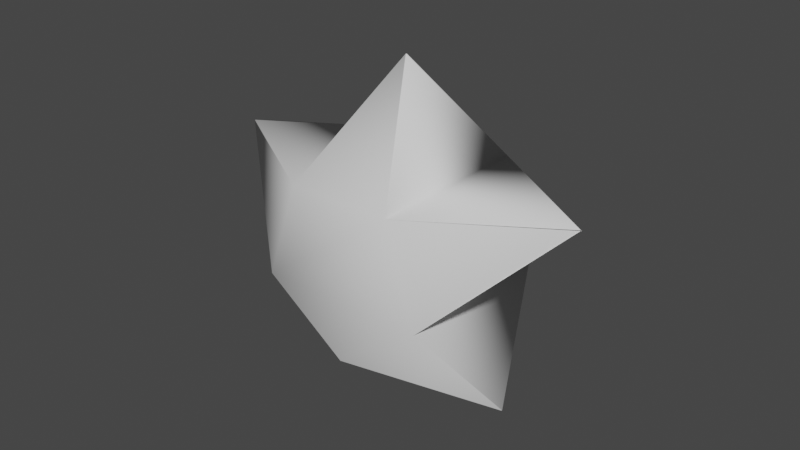 # Source: star.blend  (saved by Blender 3.0.42; exported with 4.5.12 LTS)
import bpy
from mathutils import Matrix  # noqa: F401  (used for matrix-valued properties, if any)

bpy.ops.wm.read_factory_settings(use_empty=True)
scene = bpy.context.scene
scene.name = 'Scene'

# ---- collections
col_collection = bpy.data.collections.new('Collection'); scene.collection.children.link(col_collection)

# ---- world
world_world = bpy.data.worlds.new('World'); scene.world = world_world
world_world.use_nodes = True; world_world.node_tree.nodes.clear()
_N = world_world.node_tree.nodes; _L = world_world.node_tree.links
n0 = _N.new('ShaderNodeOutputWorld'); n0.name = 'World Output'; n0.location = (300, 300)
n1 = _N.new('ShaderNodeBackground'); n1.name = 'Background'; n1.location = (10, 300)
n1.inputs[0].default_value = (0.05088, 0.05088, 0.05088, 1.0)
_L.new(n1.outputs[0], n0.inputs[0])
n0.is_active_output = True
world_world.color = (0.05088, 0.05088, 0.05088)
world_world.use_sun_shadow = False
world_world.sun_shadow_jitter_overblur = 0.0

# ---- meshes
me_cone = bpy.data.meshes.new('Cone')
me_cone.from_pydata([(0.3532, 1.285, -0.564), (-0.4882, -0.9304, -0.6124), (-1.887, 0.499, -0.6215), (-0.2366, -0.6656, -0.1855), (-1.635, 0.7638, -0.1946), (-0.4717, 0.45, -0.9006), (0.6037, 0.1565, -0.1862), (-0.795, 1.586, -0.1953), (0.8714, 0.3999, -0.6135), (-0.5273, 1.829, -0.6226), (0.1966, -0.2719, -0.8769), (-1.202, 1.158, -0.886), (-2.051, -1.055, -0.1947), (1.085, 1.893, -0.1719), (1.087, 1.894, -0.1739), (1.093, 1.887, -0.1739), (1.092, 1.886, -0.1718), (-2.07, -1.036, -0.1949), (-2.048, -1.051, -0.189), (-2.067, -1.032, -0.1891), (-0.5677, 0.4826, 0.2726), (-0.5763, 0.4914, 0.2726), (-0.5625, 0.4876, 0.2726), (-0.5711, 0.4964, 0.2725), (-1.358, -0.4095, -1.124), (-1.364, -0.4154, -1.121), (-1.377, -0.4025, -1.121), (-1.37, -0.3966, -1.124), (0.3987, 1.397, -1.112), (0.3907, 1.405, -1.112), (0.3869, 1.402, -1.114), (0.3949, 1.393, -1.114)], [], [(10, 1, 3, 6, 8), (2, 1, 25, 26), (2, 11, 9, 7, 4), (6, 3, 20, 22), (1, 2, 17, 12), (8, 6, 14, 13), (10, 8, 28, 31), (7, 9, 16, 15), (6, 7, 15, 14), (19, 18, 12, 17), (16, 13, 14, 15), (9, 8, 13, 16), (4, 3, 18, 19), (3, 1, 12, 18), (2, 4, 19, 17), (23, 22, 20, 21), (4, 7, 23, 21), (3, 4, 21, 20), (7, 6, 22, 23), (26, 25, 24, 27), (1, 10, 24, 25), (10, 11, 27, 24), (11, 2, 26, 27), (30, 31, 28, 29), (8, 9, 29, 28), (9, 11, 30, 29), (11, 10, 31, 30)])
me_cone.polygons.foreach_set('use_smooth', [True] * 27)
_uv = me_cone.uv_layers.new(name='UVMap')
_uv.uv.foreach_set('vector', [0.25, 0.49, 0.02175, 0.3242, 0.1089, 0.05584, 0.3911, 0.05584, 0.4783, 0.3242, 1.0, 0.5, 1.0, 1.0, 1.0, 1.0, 1.0, 0.5, 0.5217, 0.3242, 0.75, 0.49, 0.9783, 0.3242, 0.8911, 0.05584, 0.6089, 0.05584, 0.3911, 0.05584, 0.1089, 0.05584, 0.1089, 0.05584, 0.3911, 0.05584, 1.0, 1.0, 1.0, 0.5, 1.0, 0.5, 1.0, 1.0, 0.4783, 0.3242, 0.3911, 0.05584, 0.3911, 0.05584, 0.4783, 0.3242, 0.25, 0.49, 0.4783, 0.3242, 0.4783, 0.3242, 0.25, 0.49, 0.8911, 0.05584, 0.9783, 0.3242, 0.9783, 0.3242, 0.8911, 0.05584, 0.8, 1.0, 0.8, 0.5, 0.8, 0.5, 0.8, 1.0, 0.6, 0.5, 0.6, 1.0, 0.4, 1.0, 0.4, 0.5, 0.4, 0.5, 0.4, 1.0, 0.2, 1.0, 0.2, 0.5, 2.98e-08, 0.5, 2.98e-08, 1.0, 2.98e-08, 1.0, 2.98e-08, 0.5, 0.6, 0.5, 0.6, 1.0, 0.6, 1.0, 0.6, 0.5, 0.1089, 0.05584, 0.02175, 0.3242, 0.02175, 0.3242, 0.1089, 0.05584, 0.5217, 0.3242, 0.6089, 0.05584, 0.6089, 0.05584, 0.5217, 0.3242, 0.8, 0.5, 0.8, 1.0, 0.6, 1.0, 0.6, 0.5, 0.6089, 0.05584, 0.8911, 0.05584, 0.8911, 0.05584, 0.6089, 0.05584, 0.6, 1.0, 0.6, 0.5, 0.6, 0.5, 0.6, 1.0, 0.8, 0.5, 0.8, 1.0, 0.8, 1.0, 0.8, 0.5, 1.0, 0.5, 1.0, 1.0, 0.8, 1.0, 0.8, 0.5, 0.02175, 0.3242, 0.25, 0.49, 0.25, 0.49, 0.02175, 0.3242, 0.2, 1.0, 0.2, 0.5, 0.2, 0.5, 0.2, 1.0, 0.75, 0.49, 0.5217, 0.3242, 0.5217, 0.3242, 0.75, 0.49, 0.2, 0.5, 0.2, 1.0, 2.98e-08, 1.0, 2.98e-08, 0.5, 2.98e-08, 1.0, 2.98e-08, 0.5, 2.98e-08, 0.5, 2.98e-08, 1.0, 0.9783, 0.3242, 0.75, 0.49, 0.75, 0.49, 0.9783, 0.3242, 0.2, 0.5, 0.2, 1.0, 0.2, 1.0, 0.2, 0.5])
me_cone.use_remesh_fix_poles = True
me_cone.use_remesh_preserve_attributes = False
me_cone.update()

# ---- objects
ob_cone = bpy.data.objects.new('Cone', me_cone)

# ---- transforms, parenting, visibility, modifiers, constraints
ob_cone.location = (0.0, 0.0, 2.7)
ob_cone.rotation_euler = (0.0, -0.0, -0.767)
ob_cone.scale = (1.0, 1.0, 2.617)

# ---- collection membership
col_collection.objects.link(ob_cone)

# ---- scene / render settings (as saved in the file)
scene.frame_start = 1; scene.frame_end = 250; scene.frame_set(1)
scene.render.engine = 'BLENDER_EEVEE_NEXT'
scene.cycles.sampling_pattern = 'TABULATED_SOBOL'
scene.cycles.use_light_tree = False
scene.view_settings.view_transform = 'Filmic'
bpy.context.view_layer.update()

# ---- added for rendering (the .blend has no active camera and no usable light): camera, sun
cam_auto = bpy.data.cameras.new('AutoCamera')
cam_auto.lens = 50.0
cam_auto.sensor_width = 36.0
cam_auto.clip_end = 1000.0
ob_auto_camera = bpy.data.objects.new('AutoCamera', cam_auto)
scene.collection.objects.link(ob_auto_camera)
ob_auto_camera.location = (6.52777, -7.26518, 6.857)
ob_auto_camera.rotation_euler = (1.09748, -7.21219e-08, 0.694738)
scene.camera = ob_auto_camera
light_auto_sun = bpy.data.lights.new('AutoSun', 'SUN')
light_auto_sun.energy = 3.0
light_auto_sun.angle = 0.0523599
ob_auto_sun = bpy.data.objects.new('AutoSun', light_auto_sun)
scene.collection.objects.link(ob_auto_sun)
ob_auto_sun.rotation_euler = (0.872665, 0.174533, 0.523599)
bpy.context.view_layer.update()
